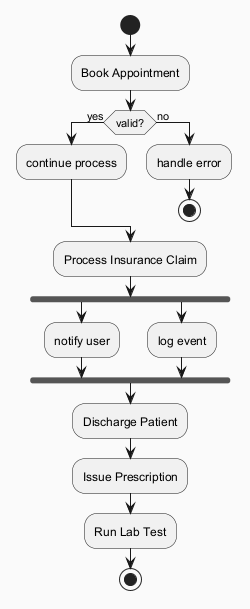

The diagram above was rendered by PlantUML. Its source (embedded in the PNG):
@startuml
skinparam backgroundColor #FAFAFA
skinparam classBackgroundColor #FFF3E0
skinparam classBorderColor #E65100
start
:Book Appointment;
if (valid?) then (yes)
:continue process;
else (no)
:handle error;
stop
endif
:Process Insurance Claim;
fork
:notify user;
fork again
:log event;
end fork
:Discharge Patient;
:Issue Prescription;
:Run Lab Test;
stop
@enduml